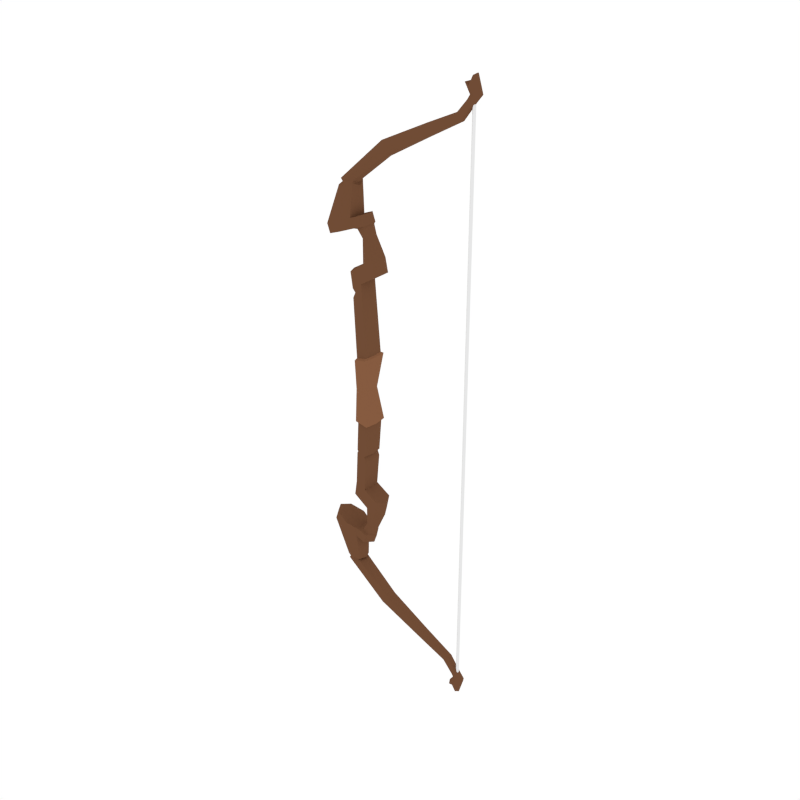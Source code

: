 # Source: Bow_Wooden2.blend  (saved by Blender 2.79.0; exported with 4.5.12 LTS)
import bpy
from mathutils import Matrix  # noqa: F401  (used for matrix-valued properties, if any)

bpy.ops.wm.read_factory_settings(use_empty=True)
scene = bpy.context.scene
scene.name = 'Scene'

# ---- collections
col_collection_1 = bpy.data.collections.new('Collection 1'); scene.collection.children.link(col_collection_1)

# ---- materials (node trees are filled in below, after node groups)
mat_darkwood = bpy.data.materials.new('DarkWood')
mat_darkwood.alpha_threshold = 0.0
mat_darkwood.diffuse_color = (0.1626, 0.07264, 0.03634, 1.0)
mat_darkwood.roughness = 0.5
mat_lightwood = bpy.data.materials.new('LightWood')
mat_lightwood.alpha_threshold = 0.0
mat_lightwood.diffuse_color = (0.2384, 0.1046, 0.05127, 1.0)
mat_lightwood.roughness = 0.5
mat_white = bpy.data.materials.new('White')
mat_white.alpha_threshold = 0.0
mat_white.roughness = 0.5

# ---- material node trees

# ---- world
world_world = bpy.data.worlds.new('World'); scene.world = world_world
world_world.color = (1.0, 1.0, 1.0)
world_world.use_sun_shadow = False
world_world.sun_shadow_jitter_overblur = 0.0
world_world.cycles.sampling_method = 'NONE'
world_world.cycles.sample_map_resolution = 256

# ---- meshes
me_cylinder_016 = bpy.data.meshes.new('Cylinder.016')
me_cylinder_016.from_pydata([(1.058, 0.03935, 2.569), (1.023, 0.04974, 2.633), (1.095, 0.02783, 2.569), (1.047, 0.03517, 2.704), (1.11, -1.004e-09, 2.569), (1.066, 6.396e-10, 2.718), (1.095, -0.02783, 2.569), (1.047, -0.03517, 2.704), (1.058, -0.03935, 2.569), (1.023, -0.04974, 2.633), (1.022, -0.02783, 2.569), (0.98, -0.03517, 2.652), (1.006, 1.186e-09, 2.569), (0.9608, 1.376e-08, 2.637), (1.022, 0.02783, 2.569), (0.98, 0.03517, 2.652), (1.025, 0.03868, 2.523), (1.05, 0.02735, 2.514), (1.061, 6.15e-10, 2.51), (1.05, -0.02735, 2.514), (1.025, -0.03868, 2.523), (0.9993, -0.02735, 2.533), (0.9887, -9.409e-10, 2.537), (0.9993, 0.02735, 2.533), (0.9268, 0.04223, 2.401), (0.9495, 0.02986, 2.381), (0.9588, 2.357e-10, 2.373), (0.9495, -0.02986, 2.381), (0.9268, -0.04223, 2.401), (0.9041, -0.02986, 2.42), (0.8947, -4.799e-09, 2.428), (0.9041, 0.02986, 2.42), (0.6476, 0.05147, 2.267), (0.657, 0.03639, 2.232), (0.6609, -4.628e-08, 2.217), (0.657, -0.03639, 2.232), (0.6476, -0.05147, 2.267), (0.6381, -0.03639, 2.302), (0.6342, -5.677e-08, 2.317), (0.6381, 0.03639, 2.302), (0.2443, 0.06936, 2.07), (0.277, 0.04904, 2.033), (0.2905, -1.048e-07, 2.018), (0.277, -0.04904, 2.033), (0.2443, -0.06936, 2.07), (0.2117, -0.04904, 2.106), (0.1981, -1.149e-07, 2.122), (0.2117, 0.04904, 2.106), (-0.1841, 0.1217, 1.439), (-0.06146, 0.08606, 1.485), (-0.01065, -7.721e-07, 1.504), (-0.06146, -0.08606, 1.485), (-0.1841, -0.1217, 1.439), (-0.3068, -0.08606, 1.393), (-0.3576, -7.539e-07, 1.374), (-0.3068, 0.08606, 1.393), (-0.155, 0.1217, 1.361), (-0.0323, 0.08606, 1.407), (-0.04189, -7.678e-07, 1.392), (-0.0323, -0.08606, 1.407), (-0.155, -0.1217, 1.361), (-0.2776, -0.08606, 1.315), (-0.3285, -7.541e-07, 1.296), (-0.2776, 0.08606, 1.315), (0.02379, 0.08606, 1.517), (0.0746, -7.721e-07, 1.535), (0.02379, -0.08606, 1.517), (0.05295, 0.08606, 1.438), (0.1038, -7.723e-07, 1.457), (0.05295, -0.08606, 1.438), (0.06976, 0.08606, 1.136), (0.0334, -7.678e-07, 1.121), (0.06976, -0.08606, 1.136), (0.155, -0.08606, 1.167), (0.155, 0.08606, 1.167), (0.2058, -7.723e-07, 1.186), (0.1087, 0.08606, 0.9985), (0.07762, -7.68e-07, 0.9796), (0.1087, -0.08606, 0.9985), (0.1815, -0.08606, 1.043), (0.1815, 0.08606, 1.043), (0.2248, -7.846e-07, 1.069), (0.1237, -7.684e-07, 1.363), (0.09244, 0.05297, 1.351), (0.03997, 0.05297, 1.332), (0.01758, -7.656e-07, 1.323), (0.03997, -0.05297, 1.332), (0.09244, -0.05297, 1.351), (-0.06691, 0.08606, 1.042), (-0.106, -7.645e-07, 1.04), (-0.06691, -0.08606, 1.042), (-0.0459, 0.08606, 0.9043), (-0.07931, -7.506e-07, 0.8839), (-0.0459, -0.08606, 0.9043), (-0.02614, -7.664e-07, 1.086), (0.0114, -0.08606, 1.096), (0.05303, -7.641e-07, 0.9647), (0.04266, 0.08606, 0.9583), (0.0114, 0.08606, 1.096), (0.04266, -0.08606, 0.9583), (-0.01417, 0.1154, 0.284), (-0.05804, -7.317e-07, 0.275), (-0.01417, -0.1154, 0.284), (0.1157, -7.545e-07, 0.3109), (0.1021, -0.1154, 0.3081), (0.1021, 0.1154, 0.3081), (-0.006459, 0.0947, 0.3005), (-0.04246, -7.362e-07, 0.2931), (-0.006459, -0.0947, 0.3005), (0.08898, -0.0947, 0.3203), (0.1002, -7.549e-07, 0.3226), (0.08898, 0.0947, 0.3203), (-0.17, -0.06065, 1.78), (-0.1095, -0.08577, 1.776), (-0.04892, -0.06065, 1.773), (-0.02384, -5.405e-07, 1.772), (-0.04892, 0.06065, 1.773), (-0.1095, 0.08577, 1.776), (-0.17, 0.06065, 1.78), (-0.1951, -5.369e-07, 1.781), (0.05983, 0.06468, 1.427), (-0.003867, 0.0006597, 1.392), (0.05983, -0.06336, 1.427), (0.09762, 0.0006597, 1.441), (-0.003592, 0.06468, 1.403), (-0.003592, -0.06336, 1.403), (1.043, 0.01251, 2.549), (1.054, 0.0058, 2.549), (1.054, -0.007619, 2.549), (1.043, -0.01433, 2.549), (1.031, -0.007619, 2.549), (1.031, 0.0058, 2.549), (1.058, 0.03935, -2.569), (1.023, 0.04974, -2.633), (1.095, 0.02783, -2.569), (1.047, 0.03517, -2.704), (1.11, -1.004e-09, -2.569), (1.066, 6.396e-10, -2.718), (1.095, -0.02783, -2.569), (1.047, -0.03517, -2.704), (1.058, -0.03935, -2.569), (1.023, -0.04974, -2.633), (1.022, -0.02783, -2.569), (0.98, -0.03517, -2.652), (1.006, 1.186e-09, -2.569), (0.9608, 1.376e-08, -2.637), (1.022, 0.02783, -2.569), (0.98, 0.03517, -2.652), (1.025, 0.03868, -2.523), (1.05, 0.02735, -2.514), (1.061, 6.15e-10, -2.51), (1.05, -0.02735, -2.514), (1.025, -0.03868, -2.523), (0.9993, -0.02735, -2.533), (0.9887, -9.409e-10, -2.537), (0.9993, 0.02735, -2.533), (0.9268, 0.04223, -2.401), (0.9495, 0.02986, -2.381), (0.9588, 2.357e-10, -2.373), (0.9495, -0.02986, -2.381), (0.9268, -0.04223, -2.401), (0.9041, -0.02986, -2.42), (0.8947, -4.799e-09, -2.428), (0.9041, 0.02986, -2.42), (0.6476, 0.05147, -2.267), (0.657, 0.03639, -2.232), (0.6609, -4.628e-08, -2.217), (0.657, -0.03639, -2.232), (0.6476, -0.05147, -2.267), (0.6381, -0.03639, -2.302), (0.6342, -5.677e-08, -2.317), (0.6381, 0.03639, -2.302), (0.2443, 0.06936, -2.07), (0.277, 0.04904, -2.033), (0.2905, -1.048e-07, -2.018), (0.277, -0.04904, -2.033), (0.2443, -0.06936, -2.07), (0.2117, -0.04904, -2.106), (0.1981, -1.149e-07, -2.122), (0.2117, 0.04904, -2.106), (-0.1841, 0.1217, -1.439), (-0.06146, 0.08606, -1.485), (-0.01065, -7.721e-07, -1.504), (-0.06146, -0.08606, -1.485), (-0.1841, -0.1217, -1.439), (-0.3068, -0.08606, -1.393), (-0.3576, -7.539e-07, -1.374), (-0.3068, 0.08606, -1.393), (-0.155, 0.1217, -1.361), (-0.0323, 0.08606, -1.407), (-0.04189, -7.678e-07, -1.392), (-0.0323, -0.08606, -1.407), (-0.155, -0.1217, -1.361), (-0.2776, -0.08606, -1.315), (-0.3285, -7.541e-07, -1.296), (-0.2776, 0.08606, -1.315), (0.02379, 0.08606, -1.517), (0.0746, -7.721e-07, -1.535), (0.02379, -0.08606, -1.517), (0.05295, 0.08606, -1.438), (0.1038, -7.723e-07, -1.457), (0.05295, -0.08606, -1.438), (0.06976, 0.08606, -1.136), (0.0334, -7.678e-07, -1.121), (0.06976, -0.08606, -1.136), (0.155, -0.08606, -1.167), (0.155, 0.08606, -1.167), (0.2058, -7.723e-07, -1.186), (0.1087, 0.08606, -0.9985), (0.07762, -7.68e-07, -0.9796), (0.1087, -0.08606, -0.9985), (0.1815, -0.08606, -1.043), (0.1815, 0.08606, -1.043), (0.2248, -7.846e-07, -1.069), (0.1237, -7.684e-07, -1.363), (0.09244, 0.05297, -1.351), (0.03997, 0.05297, -1.332), (0.01758, -7.656e-07, -1.323), (0.03997, -0.05297, -1.332), (0.09244, -0.05297, -1.351), (-0.06691, 0.08606, -1.042), (-0.106, -7.645e-07, -1.04), (-0.06691, -0.08606, -1.042), (-0.0459, 0.08606, -0.9043), (-0.07931, -7.506e-07, -0.8839), (-0.0459, -0.08606, -0.9043), (-0.02614, -7.664e-07, -1.086), (0.0114, -0.08606, -1.096), (0.05303, -7.641e-07, -0.9647), (0.04266, 0.08606, -0.9583), (0.0114, 0.08606, -1.096), (0.04266, -0.08606, -0.9583), (-0.01417, 0.1154, -0.284), (-0.05804, -7.317e-07, -0.275), (-0.01417, -0.1154, -0.284), (0.1157, -7.545e-07, -0.3109), (0.1021, -0.1154, -0.3081), (0.1021, 0.1154, -0.3081), (-0.03902, 0.07204, 0.0), (-0.07823, -7.351e-07, 0.0), (-0.03902, -0.07204, 0.0), (0.06495, -0.07204, 0.0), (0.06495, 0.07204, 0.0), (0.07712, -7.493e-07, 0.0), (-0.006459, 0.0947, -0.3005), (-0.04246, -7.362e-07, -0.2931), (-0.006459, -0.0947, -0.3005), (0.08898, -0.0947, -0.3203), (0.1002, -7.549e-07, -0.3226), (0.08898, 0.0947, -0.3203), (-0.1737, -0.06065, -1.779), (-0.1258, -0.08577, -1.775), (-0.04892, -0.06065, -1.773), (-0.02384, -5.405e-07, -1.772), (-0.04892, 0.06065, -1.773), (-0.1258, 0.08577, -1.775), (-0.1737, 0.06065, -1.779), (-0.1987, -5.371e-07, -1.78), (0.05983, 0.06468, -1.427), (-0.003867, 0.0006597, -1.392), (0.05983, -0.06336, -1.427), (0.09762, 0.0006597, -1.441), (-0.003592, 0.06468, -1.403), (-0.003592, -0.06336, -1.403), (1.043, 0.01251, 0.0), (1.043, 0.01251, -2.549), (1.054, 0.0058, 0.0), (1.054, 0.0058, -2.549), (1.054, -0.007619, 0.0), (1.054, -0.007619, -2.549), (1.043, -0.01433, 0.0), (1.043, -0.01433, -2.549), (1.031, -0.007619, 0.0), (1.031, -0.007619, -2.549), (1.031, 0.0058, 0.0), (1.031, 0.0058, -2.549), (-0.03513, -7.53e-07, 0.8686), (0.04585, -0.08665, 0.9144), (0.05628, -7.634e-07, 0.9205), (0.04585, 0.08665, 0.9144), (-0.01875, 0.08665, 0.8736), (-0.01875, -0.08665, 0.8736), (-0.04067, 0.08721, 0.8241), (-0.04067, -0.08721, 0.8241), (-0.07442, -7.487e-07, 0.8055), (0.04881, -0.08721, 0.8736), (0.05929, -7.628e-07, 0.8794), (0.04881, 0.08721, 0.8736), (-0.1815, -5.488e-07, 1.755), (-0.1484, -0.06208, 1.755), (-0.04963, -0.06208, 1.757), (-0.04963, 0.06208, 1.757), (-0.1137, -0.0878, 1.757), (-0.03969, -5.535e-07, 1.756), (-0.1137, 0.0878, 1.757), (-0.1484, 0.06208, 1.755), (-0.1888, -0.06413, 1.727), (-0.05064, -0.06413, 1.734), (-0.05064, 0.06413, 1.734), (-0.2174, -5.667e-07, 1.725), (-0.1197, -0.09069, 1.73), (-0.02203, -5.722e-07, 1.735), (-0.1197, 0.09069, 1.73), (-0.1888, 0.06413, 1.727), (-0.05928, -7.428e-07, -0.5628), (0.06783, -0.09076, -0.6116), (0.07864, -7.591e-07, -0.6157), (0.06783, 0.09075, -0.6116), (-0.02447, 0.09075, -0.5762), (-0.02447, -0.09076, -0.5762), (-0.02776, -7.411e-07, -0.5898), (0.04736, -0.09057, -0.6283), (0.05815, -7.589e-07, -0.6325), (0.04736, 0.09057, -0.6283), (-0.01483, 0.09057, -0.5947), (-0.01483, -0.09057, -0.5947), (-0.06109, -7.435e-07, -0.5918), (0.06557, -0.09033, -0.6745), (0.07633, -7.595e-07, -0.6789), (0.06557, 0.09033, -0.6745), (-0.0264, 0.09033, -0.6057), (-0.0264, -0.09033, -0.6057), (-0.1801, -5.491e-07, -1.754), (-0.1582, -0.06198, -1.755), (-0.06949, -0.06198, -1.76), (-0.06949, 0.06198, -1.76), (-0.1134, -0.08765, -1.759), (-0.05754, -5.524e-07, -1.76), (-0.1134, 0.08765, -1.759), (-0.1582, 0.06198, -1.755), (-0.1798, -0.0633, -1.738), (-0.05023, -0.0633, -1.743), (-0.05023, 0.06329, -1.743), (-0.2075, -5.597e-07, -1.738), (-0.1173, -0.08951, -1.741), (-0.02246, -5.646e-07, -1.744), (-0.1173, 0.08951, -1.741), (-0.1798, 0.06329, -1.738)], [], [(0, 1, 3, 2), (2, 3, 5, 4), (4, 5, 7, 6), (6, 7, 9, 8), (8, 9, 11, 10), (10, 11, 13, 12), (3, 7, 5), (12, 13, 15, 14), (14, 15, 1, 0), (2, 4, 18, 17), (18, 19, 27, 26), (8, 10, 21, 20), (14, 0, 16, 23), (0, 2, 17, 16), (4, 6, 19, 18), (10, 12, 22, 21), (6, 8, 20, 19), (12, 14, 23, 22), (30, 31, 39, 38), (16, 17, 25, 24), (23, 16, 24, 31), (21, 22, 30, 29), (19, 20, 28, 27), (17, 18, 26, 25), (22, 23, 31, 30), (20, 21, 29, 28), (35, 36, 44, 43), (28, 29, 37, 36), (26, 27, 35, 34), (24, 25, 33, 32), (31, 24, 32, 39), (29, 30, 38, 37), (27, 28, 36, 35), (25, 26, 34, 33), (33, 34, 42, 41), (38, 39, 47, 46), (36, 37, 45, 44), (34, 35, 43, 42), (32, 33, 41, 40), (39, 32, 40, 47), (37, 38, 46, 45), (299, 54, 53, 296), (47, 118, 119, 46), (45, 112, 113, 44), (43, 114, 115, 42), (40, 117, 118, 47), (46, 119, 112, 45), (44, 113, 114, 43), (42, 115, 116, 41), (294, 295, 118, 117), (292, 290, 114, 113), (293, 291, 116, 115), (299, 303, 55, 54), (296, 53, 52, 300), (297, 51, 50, 301), (53, 54, 62, 61), (56, 57, 58, 62, 63), (51, 52, 60, 59), (49, 50, 65, 64), (54, 55, 63, 62), (52, 53, 61, 60), (51, 59, 69, 66), (48, 49, 57, 56), (55, 48, 56, 63), (64, 65, 68, 67), (65, 66, 69, 68), (85, 84, 70, 71), (50, 51, 66, 65), (57, 49, 64, 67), (83, 82, 75, 74), (74, 75, 81, 80), (70, 74, 80, 76), (87, 86, 72, 73), (82, 87, 73, 75), (84, 83, 74, 70), (86, 85, 71, 72), (77, 76, 80, 81), (78, 77, 81, 79), (109, 108, 102, 104), (75, 73, 79, 81), (73, 72, 78, 79), (95, 94, 89, 90), (125, 121, 85, 86), (124, 120, 83, 84), (123, 122, 87, 82), (122, 125, 86, 87), (120, 123, 82, 83), (121, 124, 84, 85), (90, 89, 92, 93), (89, 88, 91, 92), (98, 97, 91, 88), (107, 106, 100, 101), (99, 95, 90, 93), (94, 98, 88, 89), (71, 70, 98, 94), (78, 72, 95, 99), (77, 78, 99, 96), (70, 76, 97, 98), (72, 71, 94, 95), (76, 77, 96, 97), (110, 109, 104, 103), (108, 107, 101, 102), (111, 110, 103, 105), (106, 111, 105, 100), (100, 238, 239, 101), (105, 242, 238, 100), (103, 243, 242, 105), (101, 239, 240, 102), (41, 116, 117, 40), (104, 241, 243, 103), (102, 240, 241, 104), (282, 287, 111, 106), (287, 286, 110, 111), (283, 284, 107, 108), (286, 285, 109, 110), (284, 282, 106, 107), (285, 283, 108, 109), (58, 57, 124, 121), (62, 58, 59, 60, 61), (67, 68, 123, 120), (69, 59, 125, 122), (68, 69, 122, 123), (57, 67, 120, 124), (59, 58, 121, 125), (9, 1, 15, 11), (11, 15, 13), (7, 3, 1, 9), (264, 126, 127, 266), (266, 127, 128, 268), (268, 128, 129, 270), (270, 129, 130, 272), (272, 130, 131, 274), (274, 131, 126, 264), (298, 49, 48, 302), (132, 134, 135, 133), (134, 136, 137, 135), (136, 138, 139, 137), (138, 140, 141, 139), (140, 142, 143, 141), (142, 144, 145, 143), (135, 137, 139), (144, 146, 147, 145), (146, 132, 133, 147), (134, 149, 150, 136), (150, 158, 159, 151), (140, 152, 153, 142), (146, 155, 148, 132), (132, 148, 149, 134), (136, 150, 151, 138), (142, 153, 154, 144), (138, 151, 152, 140), (144, 154, 155, 146), (162, 170, 171, 163), (148, 156, 157, 149), (155, 163, 156, 148), (153, 161, 162, 154), (151, 159, 160, 152), (149, 157, 158, 150), (154, 162, 163, 155), (152, 160, 161, 153), (167, 175, 176, 168), (160, 168, 169, 161), (158, 166, 167, 159), (156, 164, 165, 157), (163, 171, 164, 156), (161, 169, 170, 162), (159, 167, 168, 160), (157, 165, 166, 158), (165, 173, 174, 166), (170, 178, 179, 171), (168, 176, 177, 169), (166, 174, 175, 167), (164, 172, 173, 165), (171, 179, 172, 164), (169, 177, 178, 170), (333, 330, 185, 186), (179, 178, 257, 256), (177, 176, 251, 250), (175, 174, 253, 252), (172, 179, 256, 255), (178, 177, 250, 257), (176, 175, 252, 251), (174, 173, 254, 253), (328, 255, 256, 329), (326, 251, 252, 324), (327, 253, 254, 325), (333, 186, 187, 337), (330, 334, 184, 185), (331, 335, 182, 183), (185, 193, 194, 186), (188, 195, 194, 190, 189), (183, 191, 192, 184), (181, 196, 197, 182), (186, 194, 195, 187), (184, 192, 193, 185), (183, 198, 201, 191), (180, 188, 189, 181), (187, 195, 188, 180), (196, 199, 200, 197), (197, 200, 201, 198), (217, 203, 202, 216), (182, 197, 198, 183), (189, 199, 196, 181), (215, 206, 207, 214), (206, 212, 213, 207), (202, 208, 212, 206), (219, 205, 204, 218), (214, 207, 205, 219), (216, 202, 206, 215), (218, 204, 203, 217), (209, 213, 212, 208), (210, 211, 213, 209), (247, 236, 234, 246), (207, 213, 211, 205), (205, 211, 210, 204), (227, 222, 221, 226), (263, 218, 217, 259), (262, 216, 215, 258), (261, 214, 219, 260), (260, 219, 218, 263), (258, 215, 214, 261), (259, 217, 216, 262), (222, 225, 224, 221), (221, 224, 223, 220), (230, 220, 223, 229), (245, 233, 232, 244), (231, 225, 222, 227), (226, 221, 220, 230), (203, 226, 230, 202), (210, 231, 227, 204), (209, 228, 231, 210), (202, 230, 229, 208), (204, 227, 226, 203), (208, 229, 228, 209), (248, 235, 236, 247), (246, 234, 233, 245), (249, 237, 235, 248), (244, 232, 237, 249), (232, 233, 239, 238), (237, 232, 238, 242), (235, 237, 242, 243), (233, 234, 240, 239), (173, 172, 255, 254), (236, 235, 243, 241), (234, 236, 241, 240), (308, 244, 249, 307), (307, 249, 248, 306), (309, 246, 245, 304), (306, 248, 247, 305), (304, 245, 244, 308), (305, 247, 246, 309), (190, 259, 262, 189), (194, 193, 192, 191, 190), (199, 258, 261, 200), (201, 260, 263, 191), (200, 261, 260, 201), (189, 262, 258, 199), (191, 263, 259, 190), (141, 143, 147, 133), (143, 145, 147), (139, 141, 133, 135), (264, 266, 267, 265), (266, 268, 269, 267), (268, 270, 271, 269), (270, 272, 273, 271), (272, 274, 275, 273), (274, 264, 265, 275), (264, 274, 272, 270, 268, 266), (332, 336, 180, 181), (99, 93, 281, 277), (92, 91, 280, 276), (96, 99, 277, 278), (93, 92, 276, 281), (97, 96, 278, 279), (91, 97, 279, 280), (277, 281, 283, 285), (276, 280, 282, 284), (278, 277, 285, 286), (281, 276, 284, 283), (279, 278, 286, 287), (280, 279, 287, 282), (116, 291, 294, 117), (114, 290, 293, 115), (112, 289, 292, 113), (119, 118, 295, 288), (301, 298, 291, 293), (300, 297, 290, 292), (302, 303, 295, 294), (119, 288, 289, 112), (48, 55, 303, 302), (52, 51, 297, 300), (50, 49, 298, 301), (291, 298, 302, 294), (290, 297, 301, 293), (289, 296, 300, 292), (288, 295, 303, 299), (288, 299, 296, 289), (311, 305, 309, 315), (310, 304, 308, 314), (312, 306, 305, 311), (315, 309, 304, 310), (313, 307, 306, 312), (314, 308, 307, 313), (320, 314, 313, 319), (319, 313, 312, 318), (321, 315, 310, 316), (318, 312, 311, 317), (316, 310, 314, 320), (317, 311, 315, 321), (231, 317, 321, 225), (224, 316, 320, 223), (228, 318, 317, 231), (225, 321, 316, 224), (229, 319, 318, 228), (223, 320, 319, 229), (254, 255, 328, 325), (252, 253, 327, 324), (250, 251, 326, 323), (257, 322, 329, 256), (335, 327, 325, 332), (334, 326, 324, 331), (336, 328, 329, 337), (257, 250, 323, 322), (180, 336, 337, 187), (184, 334, 331, 183), (182, 335, 332, 181), (325, 328, 336, 332), (324, 327, 335, 331), (323, 326, 334, 330), (322, 333, 337, 329), (322, 323, 330, 333)])
me_cylinder_016.polygons.foreach_set('material_index', [0, 0, 0, 0, 0, 0, 0, 0, 0, 0, 0, 0, 0, 0, 0, 0, 0, 0, 0, 0, 0, 0, 0, 0, 0, 0, 0, 0, 0, 0, 0, 0, 0, 0, 0, 0, 0, 0, 0, 0, 0, 0, 0, 0, 0, 0, 0, 0, 0, 0, 0, 0, 0, 0, 0, 0, 0, 0, 0, 0, 0, 0, 0, 0, 0, 0, 0, 0, 0, 0, 0, 0, 0, 0, 0, 0, 0, 0, 1, 0, 0, 0, 0, 0, 0, 0, 0, 0, 0, 0, 0, 1, 0, 0, 0, 0, 0, 0, 0, 0, 1, 1, 1, 1, 1, 1, 1, 1, 0, 1, 1, 0, 0, 0, 0, 0, 0, 0, 0, 0, 0, 0, 0, 0, 0, 0, 0, 2, 2, 2, 2, 2, 2, 0, 0, 0, 0, 0, 0, 0, 0, 0, 0, 0, 0, 0, 0, 0, 0, 0, 0, 0, 0, 0, 0, 0, 0, 0, 0, 0, 0, 0, 0, 0, 0, 0, 0, 0, 0, 0, 0, 0, 0, 0, 0, 0, 0, 0, 0, 0, 0, 0, 0, 0, 0, 0, 0, 0, 0, 0, 0, 0, 0, 0, 0, 0, 0, 0, 0, 0, 0, 0, 0, 0, 0, 0, 0, 0, 0, 0, 0, 0, 1, 0, 0, 0, 0, 0, 0, 0, 0, 0, 0, 0, 0, 1, 0, 0, 0, 0, 0, 0, 0, 0, 1, 1, 1, 1, 1, 1, 1, 1, 0, 1, 1, 0, 0, 0, 0, 0, 0, 0, 0, 0, 0, 0, 0, 0, 0, 0, 0, 2, 2, 2, 2, 2, 2, 0, 0, 0, 0, 0, 0, 0, 0, 0, 0, 0, 0, 0, 0, 0, 0, 0, 0, 0, 0, 0, 0, 0, 0, 0, 0, 0, 0, 0, 0, 0, 0, 0, 0, 0, 0, 0, 0, 0, 0, 0, 0, 0, 0, 0, 0, 0, 0, 0, 0, 0, 0, 0, 0, 0, 0, 0, 0, 0, 0, 0, 0, 0, 0])
me_cylinder_016.materials.append(mat_darkwood)
me_cylinder_016.materials.append(mat_lightwood)
me_cylinder_016.materials.append(mat_white)
me_cylinder_016.use_remesh_preserve_volume = False
me_cylinder_016.use_remesh_preserve_attributes = False
me_cylinder_016.use_mirror_vertex_groups = False
me_cylinder_016.update()

# ---- objects
ob_bow_wooden2 = bpy.data.objects.new('Bow_Wooden2', me_cylinder_016)

# ---- transforms, parenting, visibility, modifiers, constraints
ob_bow_wooden2.location = (0.0, 0.0, 0.0)
ob_bow_wooden2.lineart.crease_threshold = 0.0

# ---- collection membership
col_collection_1.objects.link(ob_bow_wooden2)

# ---- scene / render settings (as saved in the file)
scene.frame_start = 1; scene.frame_end = 250; scene.frame_set(0)
scene.render.engine = 'CYCLES'
scene.render.resolution_x = 1000
scene.render.resolution_y = 1000
scene.render.dither_intensity = 0.0
scene.cycles.samples = 200
scene.cycles.sampling_pattern = 'TABULATED_SOBOL'
scene.cycles.light_sampling_threshold = 0.0
scene.cycles.use_adaptive_sampling = False
scene.cycles.use_light_tree = False
scene.cycles.caustics_reflective = False
scene.cycles.caustics_refractive = False
scene.cycles.blur_glossy = 0.0
scene.cycles.max_bounces = 2
scene.cycles.pixel_filter_type = 'GAUSSIAN'
scene.cycles.sample_clamp_indirect = 0.0
scene.view_settings.view_transform = 'Standard'
bpy.context.view_layer.update()

# ---- added for rendering (the .blend has no active camera): camera
cam_auto = bpy.data.cameras.new('AutoCamera')
cam_auto.lens = 50.0
cam_auto.sensor_width = 36.0
cam_auto.clip_end = 1000.0
ob_auto_camera = bpy.data.objects.new('AutoCamera', cam_auto)
scene.collection.objects.link(ob_auto_camera)
ob_auto_camera.location = (5.59142, -6.25809, 4.17206)
ob_auto_camera.rotation_euler = (1.09748, -7.21219e-08, 0.694738)
scene.camera = ob_auto_camera
bpy.context.view_layer.update()

